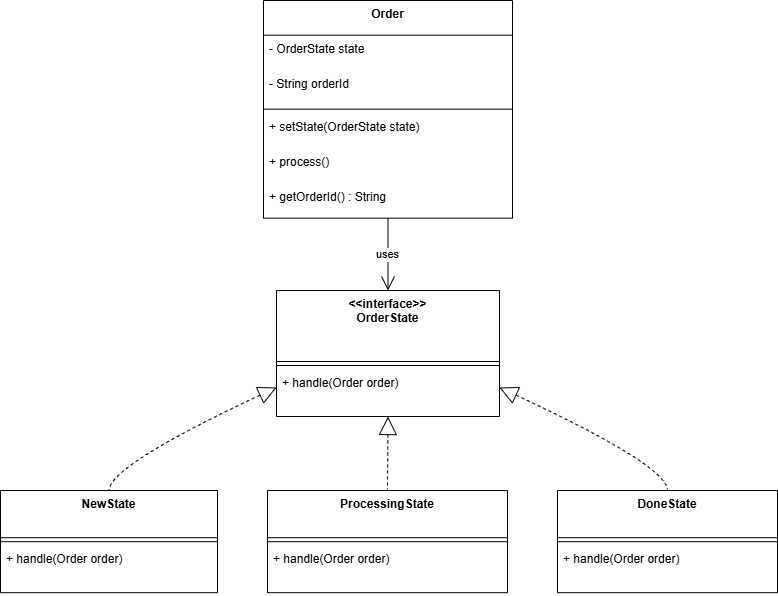

The diagram above was exported from draw.io. Its source (the exported page's mxGraphModel, read from the mxfile embedded in the PNG):
<mxGraphModel dx="1034" dy="530" grid="1" gridSize="10" guides="1" tooltips="1" connect="1" arrows="1" fold="1" page="1" pageScale="1" pageWidth="850" pageHeight="1100" math="0" shadow="0">
  <root>
    <mxCell id="0" />
    <mxCell id="1" parent="0" />
    <mxCell id="19nTz7w_eotRBa3uNOLy-22" parent="1" style="swimlane;fontStyle=1;align=center;verticalAlign=top;childLayout=stackLayout;horizontal=1;startSize=34.666666666666664;horizontalStack=0;resizeParent=1;resizeParentMax=0;resizeLast=0;collapsible=0;marginBottom=0;" value="Order" vertex="1">
      <mxGeometry height="217.66666666666666" width="249" x="283" y="610" as="geometry" />
    </mxCell>
    <mxCell id="19nTz7w_eotRBa3uNOLy-23" parent="19nTz7w_eotRBa3uNOLy-22" style="text;strokeColor=none;fillColor=none;align=left;verticalAlign=top;spacingLeft=4;spacingRight=4;overflow=hidden;rotatable=0;points=[[0,0.5],[1,0.5]];portConstraint=eastwest;" value="- OrderState state" vertex="1">
      <mxGeometry height="35" width="249" y="34.666666666666664" as="geometry" />
    </mxCell>
    <mxCell id="19nTz7w_eotRBa3uNOLy-24" parent="19nTz7w_eotRBa3uNOLy-22" style="text;strokeColor=none;fillColor=none;align=left;verticalAlign=top;spacingLeft=4;spacingRight=4;overflow=hidden;rotatable=0;points=[[0,0.5],[1,0.5]];portConstraint=eastwest;" value="- String orderId" vertex="1">
      <mxGeometry height="35" width="249" y="69.66666666666666" as="geometry" />
    </mxCell>
    <mxCell id="19nTz7w_eotRBa3uNOLy-25" parent="19nTz7w_eotRBa3uNOLy-22" style="line;strokeWidth=1;fillColor=none;align=left;verticalAlign=middle;spacingTop=-1;spacingLeft=3;spacingRight=3;rotatable=0;labelPosition=right;points=[];portConstraint=eastwest;strokeColor=inherit;" vertex="1">
      <mxGeometry height="8" width="249" y="104.66666666666666" as="geometry" />
    </mxCell>
    <mxCell id="19nTz7w_eotRBa3uNOLy-26" parent="19nTz7w_eotRBa3uNOLy-22" style="text;strokeColor=none;fillColor=none;align=left;verticalAlign=top;spacingLeft=4;spacingRight=4;overflow=hidden;rotatable=0;points=[[0,0.5],[1,0.5]];portConstraint=eastwest;" value="+ setState(OrderState state)" vertex="1">
      <mxGeometry height="35" width="249" y="112.66666666666666" as="geometry" />
    </mxCell>
    <mxCell id="19nTz7w_eotRBa3uNOLy-27" parent="19nTz7w_eotRBa3uNOLy-22" style="text;strokeColor=none;fillColor=none;align=left;verticalAlign=top;spacingLeft=4;spacingRight=4;overflow=hidden;rotatable=0;points=[[0,0.5],[1,0.5]];portConstraint=eastwest;" value="+ process()" vertex="1">
      <mxGeometry height="35" width="249" y="147.66666666666666" as="geometry" />
    </mxCell>
    <mxCell id="19nTz7w_eotRBa3uNOLy-28" parent="19nTz7w_eotRBa3uNOLy-22" style="text;strokeColor=none;fillColor=none;align=left;verticalAlign=top;spacingLeft=4;spacingRight=4;overflow=hidden;rotatable=0;points=[[0,0.5],[1,0.5]];portConstraint=eastwest;" value="+ getOrderId() : String" vertex="1">
      <mxGeometry height="35" width="249" y="182.66666666666666" as="geometry" />
    </mxCell>
    <mxCell id="19nTz7w_eotRBa3uNOLy-29" parent="1" style="swimlane;fontStyle=1;align=center;verticalAlign=top;childLayout=stackLayout;horizontal=1;startSize=71;horizontalStack=0;resizeParent=1;resizeParentMax=0;resizeLast=0;collapsible=0;marginBottom=0;" value="&lt;&lt;interface&gt;&gt;&#10;OrderState" vertex="1">
      <mxGeometry height="126" width="223" x="296" y="900" as="geometry" />
    </mxCell>
    <mxCell id="19nTz7w_eotRBa3uNOLy-30" parent="19nTz7w_eotRBa3uNOLy-29" style="line;strokeWidth=1;fillColor=none;align=left;verticalAlign=middle;spacingTop=-1;spacingLeft=3;spacingRight=3;rotatable=0;labelPosition=right;points=[];portConstraint=eastwest;strokeColor=inherit;" vertex="1">
      <mxGeometry height="8" width="223" y="71" as="geometry" />
    </mxCell>
    <mxCell id="19nTz7w_eotRBa3uNOLy-31" parent="19nTz7w_eotRBa3uNOLy-29" style="text;strokeColor=none;fillColor=none;align=left;verticalAlign=top;spacingLeft=4;spacingRight=4;overflow=hidden;rotatable=0;points=[[0,0.5],[1,0.5]];portConstraint=eastwest;" value="+ handle(Order order)" vertex="1">
      <mxGeometry height="47" width="223" y="79" as="geometry" />
    </mxCell>
    <mxCell id="19nTz7w_eotRBa3uNOLy-32" parent="1" style="swimlane;fontStyle=1;align=center;verticalAlign=top;childLayout=stackLayout;horizontal=1;startSize=47.2;horizontalStack=0;resizeParent=1;resizeParentMax=0;resizeLast=0;collapsible=0;marginBottom=0;" value="NewState" vertex="1">
      <mxGeometry height="102.2" width="217" x="20" y="1100" as="geometry" />
    </mxCell>
    <mxCell id="19nTz7w_eotRBa3uNOLy-33" parent="19nTz7w_eotRBa3uNOLy-32" style="line;strokeWidth=1;fillColor=none;align=left;verticalAlign=middle;spacingTop=-1;spacingLeft=3;spacingRight=3;rotatable=0;labelPosition=right;points=[];portConstraint=eastwest;strokeColor=inherit;" vertex="1">
      <mxGeometry height="8" width="217" y="47.2" as="geometry" />
    </mxCell>
    <mxCell id="19nTz7w_eotRBa3uNOLy-34" parent="19nTz7w_eotRBa3uNOLy-32" style="text;strokeColor=none;fillColor=none;align=left;verticalAlign=top;spacingLeft=4;spacingRight=4;overflow=hidden;rotatable=0;points=[[0,0.5],[1,0.5]];portConstraint=eastwest;" value="+ handle(Order order)" vertex="1">
      <mxGeometry height="47" width="217" y="55.2" as="geometry" />
    </mxCell>
    <mxCell id="19nTz7w_eotRBa3uNOLy-35" parent="1" style="swimlane;fontStyle=1;align=center;verticalAlign=top;childLayout=stackLayout;horizontal=1;startSize=47.2;horizontalStack=0;resizeParent=1;resizeParentMax=0;resizeLast=0;collapsible=0;marginBottom=0;" value="ProcessingState" vertex="1">
      <mxGeometry height="102.2" width="240" x="287" y="1100" as="geometry" />
    </mxCell>
    <mxCell id="19nTz7w_eotRBa3uNOLy-36" parent="19nTz7w_eotRBa3uNOLy-35" style="line;strokeWidth=1;fillColor=none;align=left;verticalAlign=middle;spacingTop=-1;spacingLeft=3;spacingRight=3;rotatable=0;labelPosition=right;points=[];portConstraint=eastwest;strokeColor=inherit;" vertex="1">
      <mxGeometry height="8" width="240" y="47.2" as="geometry" />
    </mxCell>
    <mxCell id="19nTz7w_eotRBa3uNOLy-37" parent="19nTz7w_eotRBa3uNOLy-35" style="text;strokeColor=none;fillColor=none;align=left;verticalAlign=top;spacingLeft=4;spacingRight=4;overflow=hidden;rotatable=0;points=[[0,0.5],[1,0.5]];portConstraint=eastwest;" value="+ handle(Order order)" vertex="1">
      <mxGeometry height="47" width="240" y="55.2" as="geometry" />
    </mxCell>
    <mxCell id="19nTz7w_eotRBa3uNOLy-38" parent="1" style="swimlane;fontStyle=1;align=center;verticalAlign=top;childLayout=stackLayout;horizontal=1;startSize=47.2;horizontalStack=0;resizeParent=1;resizeParentMax=0;resizeLast=0;collapsible=0;marginBottom=0;" value="DoneState" vertex="1">
      <mxGeometry height="102.2" width="220" x="577" y="1100" as="geometry" />
    </mxCell>
    <mxCell id="19nTz7w_eotRBa3uNOLy-39" parent="19nTz7w_eotRBa3uNOLy-38" style="line;strokeWidth=1;fillColor=none;align=left;verticalAlign=middle;spacingTop=-1;spacingLeft=3;spacingRight=3;rotatable=0;labelPosition=right;points=[];portConstraint=eastwest;strokeColor=inherit;" vertex="1">
      <mxGeometry height="8" width="220" y="47.2" as="geometry" />
    </mxCell>
    <mxCell id="19nTz7w_eotRBa3uNOLy-40" parent="19nTz7w_eotRBa3uNOLy-38" style="text;strokeColor=none;fillColor=none;align=left;verticalAlign=top;spacingLeft=4;spacingRight=4;overflow=hidden;rotatable=0;points=[[0,0.5],[1,0.5]];portConstraint=eastwest;" value="+ handle(Order order)" vertex="1">
      <mxGeometry height="47" width="220" y="55.2" as="geometry" />
    </mxCell>
    <mxCell id="19nTz7w_eotRBa3uNOLy-41" edge="1" parent="1" source="19nTz7w_eotRBa3uNOLy-22" style="curved=1;startArrow=none;endArrow=open;endSize=12;exitX=0.5;exitY=1;entryX=0.5;entryY=0;rounded=0;" target="19nTz7w_eotRBa3uNOLy-29" value="uses">
      <mxGeometry relative="1" as="geometry">
        <Array as="points" />
      </mxGeometry>
    </mxCell>
    <mxCell id="19nTz7w_eotRBa3uNOLy-42" edge="1" parent="1" source="19nTz7w_eotRBa3uNOLy-29" style="curved=1;dashed=1;startArrow=block;startSize=16;startFill=0;endArrow=none;exitX=0;exitY=0.77;entryX=0.5;entryY=0;rounded=0;" target="19nTz7w_eotRBa3uNOLy-32" value="">
      <mxGeometry relative="1" as="geometry">
        <Array as="points">
          <mxPoint x="129" y="1075" />
        </Array>
      </mxGeometry>
    </mxCell>
    <mxCell id="19nTz7w_eotRBa3uNOLy-43" edge="1" parent="1" source="19nTz7w_eotRBa3uNOLy-29" style="curved=1;dashed=1;startArrow=block;startSize=16;startFill=0;endArrow=none;exitX=0.5;exitY=1;entryX=0.5;entryY=0;rounded=0;" target="19nTz7w_eotRBa3uNOLy-35" value="">
      <mxGeometry relative="1" as="geometry">
        <Array as="points" />
      </mxGeometry>
    </mxCell>
    <mxCell id="19nTz7w_eotRBa3uNOLy-44" edge="1" parent="1" source="19nTz7w_eotRBa3uNOLy-29" style="curved=1;dashed=1;startArrow=block;startSize=16;startFill=0;endArrow=none;exitX=1;exitY=0.77;entryX=0.5;entryY=0;rounded=0;" target="19nTz7w_eotRBa3uNOLy-38" value="">
      <mxGeometry relative="1" as="geometry">
        <Array as="points">
          <mxPoint x="687" y="1075" />
        </Array>
      </mxGeometry>
    </mxCell>
  </root>
</mxGraphModel>